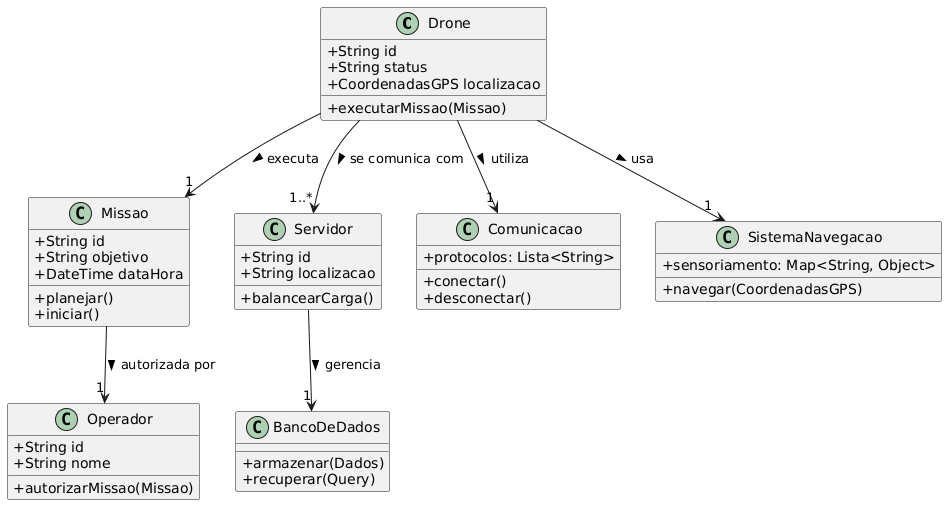

The diagram above was rendered by PlantUML. Its source (embedded in the PNG):
@startuml
skinparam classAttributeIconSize 0

class Drone {
  +String id
  +String status
  +CoordenadasGPS localizacao
  +executarMissao(Missao)
}

class Operador {
  +String id
  +String nome
  +autorizarMissao(Missao)
}

class Missao {
  +String id
  +String objetivo
  +DateTime dataHora
  +planejar()
  +iniciar()
}

class Servidor {
  +String id
  +String localizacao
  +balancearCarga()
}

class BancoDeDados {
  +armazenar(Dados)
  +recuperar(Query)
}

class Comunicacao {
  +protocolos: Lista<String>
  +conectar()
  +desconectar()
}

class SistemaNavegacao {
  +sensoriamento: Map<String, Object>
  +navegar(CoordenadasGPS)
}

' Relacionamentos
Drone --> "1" Missao : executa >
Drone --> "1..*" Servidor : se comunica com >
Drone --> "1" SistemaNavegacao : usa >
Drone --> "1" Comunicacao : utiliza >
Missao --> "1" Operador : autorizada por >
Servidor --> "1" BancoDeDados : gerencia >
@enduml